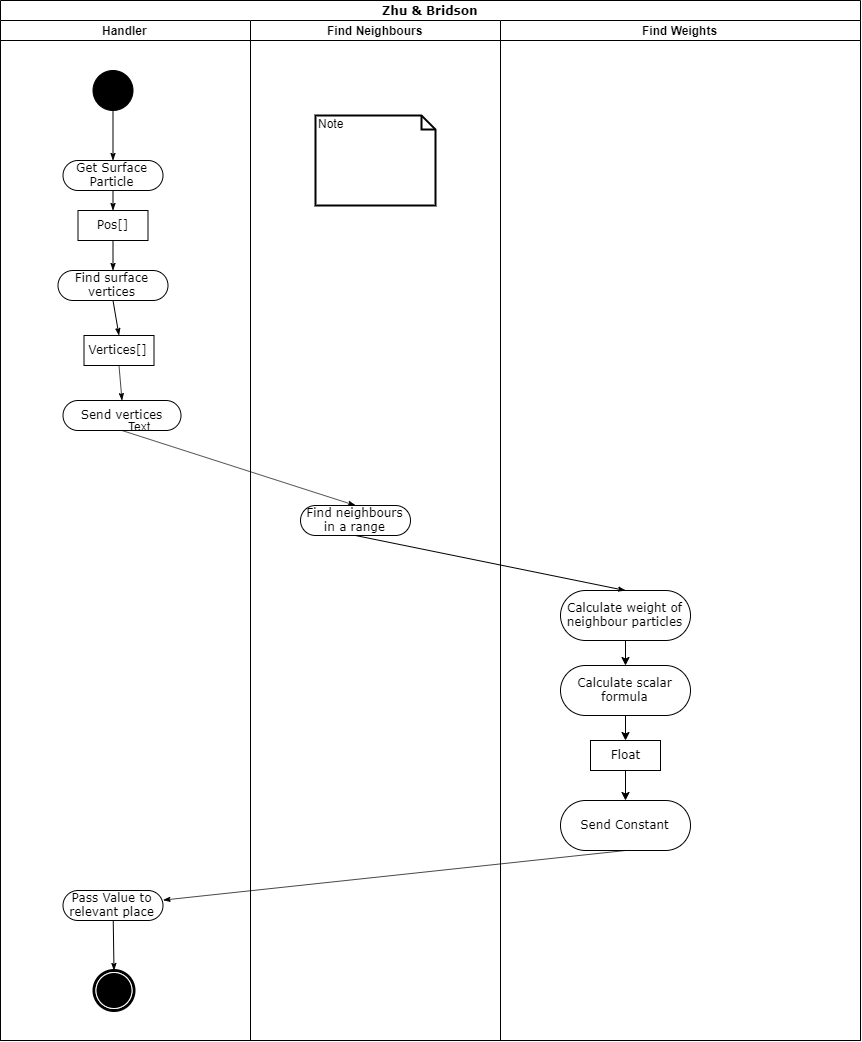

The diagram above was exported from draw.io. Its source (the exported page's mxGraphModel, read from the mxfile embedded in the PNG):
<mxGraphModel dx="2031" dy="1019" grid="1" gridSize="10" guides="1" tooltips="1" connect="1" arrows="1" fold="1" page="1" pageScale="1" pageWidth="850" pageHeight="1100" background="#ffffff" math="0" shadow="0">
  <root>
    <mxCell id="0" />
    <mxCell id="1" parent="0" />
    <mxCell id="1c1d494c118603dd-1" value="Zhu &amp;amp; Bridson" style="swimlane;html=1;childLayout=stackLayout;startSize=20;rounded=0;shadow=0;comic=0;labelBackgroundColor=none;strokeWidth=1;fontFamily=Verdana;fontSize=12;align=center;" parent="1" vertex="1">
      <mxGeometry x="40" y="20" width="860" height="1040" as="geometry" />
    </mxCell>
    <mxCell id="1c1d494c118603dd-2" value="Handler" style="swimlane;html=1;startSize=20;" parent="1c1d494c118603dd-1" vertex="1">
      <mxGeometry y="20" width="250" height="1020" as="geometry" />
    </mxCell>
    <mxCell id="60571a20871a0731-4" value="" style="ellipse;whiteSpace=wrap;html=1;rounded=0;shadow=0;comic=0;labelBackgroundColor=none;strokeWidth=1;fillColor=#000000;fontFamily=Verdana;fontSize=12;align=center;" parent="1c1d494c118603dd-2" vertex="1">
      <mxGeometry x="92.5" y="50" width="40" height="40" as="geometry" />
    </mxCell>
    <mxCell id="60571a20871a0731-8" value="Get Surface Particle" style="rounded=1;whiteSpace=wrap;html=1;shadow=0;comic=0;labelBackgroundColor=none;strokeWidth=1;fontFamily=Verdana;fontSize=12;align=center;arcSize=50;" parent="1c1d494c118603dd-2" vertex="1">
      <mxGeometry x="62.5" y="140" width="100" height="30" as="geometry" />
    </mxCell>
    <mxCell id="1c1d494c118603dd-27" style="edgeStyle=orthogonalEdgeStyle;rounded=0;html=1;labelBackgroundColor=none;startArrow=none;startFill=0;startSize=5;endArrow=classicThin;endFill=1;endSize=5;jettySize=auto;orthogonalLoop=1;strokeWidth=1;fontFamily=Verdana;fontSize=12" parent="1c1d494c118603dd-2" source="60571a20871a0731-4" target="60571a20871a0731-8" edge="1">
      <mxGeometry relative="1" as="geometry" />
    </mxCell>
    <mxCell id="iCThstch8AfFNLnAJ1yo-3" value="Pos[]" style="rounded=0;whiteSpace=wrap;html=1;shadow=0;comic=0;labelBackgroundColor=none;strokeWidth=1;fontFamily=Verdana;fontSize=12;align=center;arcSize=50;" vertex="1" parent="1c1d494c118603dd-2">
      <mxGeometry x="77.5" y="190" width="70" height="30" as="geometry" />
    </mxCell>
    <mxCell id="iCThstch8AfFNLnAJ1yo-5" style="edgeStyle=none;rounded=0;html=1;labelBackgroundColor=none;startArrow=none;startFill=0;startSize=5;endArrow=classicThin;endFill=1;endSize=5;jettySize=auto;orthogonalLoop=1;strokeWidth=1;fontFamily=Verdana;fontSize=12;exitX=0.5;exitY=1;exitDx=0;exitDy=0;entryX=0.5;entryY=0;entryDx=0;entryDy=0;" edge="1" parent="1c1d494c118603dd-2" source="60571a20871a0731-8" target="iCThstch8AfFNLnAJ1yo-3">
      <mxGeometry relative="1" as="geometry">
        <mxPoint x="117.5" y="400" as="sourcePoint" />
        <mxPoint x="117.5" y="440" as="targetPoint" />
      </mxGeometry>
    </mxCell>
    <mxCell id="iCThstch8AfFNLnAJ1yo-6" value="Find surface vertices" style="rounded=1;whiteSpace=wrap;html=1;shadow=0;comic=0;labelBackgroundColor=none;strokeWidth=1;fontFamily=Verdana;fontSize=12;align=center;arcSize=50;" vertex="1" parent="1c1d494c118603dd-2">
      <mxGeometry x="57.5" y="250" width="110" height="30" as="geometry" />
    </mxCell>
    <mxCell id="iCThstch8AfFNLnAJ1yo-7" style="edgeStyle=none;rounded=0;html=1;labelBackgroundColor=none;startArrow=none;startFill=0;startSize=5;endArrow=classicThin;endFill=1;endSize=5;jettySize=auto;orthogonalLoop=1;strokeWidth=1;fontFamily=Verdana;fontSize=12;exitX=0.5;exitY=1;exitDx=0;exitDy=0;entryX=0.5;entryY=0;entryDx=0;entryDy=0;" edge="1" parent="1c1d494c118603dd-2" source="iCThstch8AfFNLnAJ1yo-3" target="iCThstch8AfFNLnAJ1yo-6">
      <mxGeometry relative="1" as="geometry">
        <mxPoint x="190" y="245" as="sourcePoint" />
        <mxPoint x="190" y="305" as="targetPoint" />
      </mxGeometry>
    </mxCell>
    <mxCell id="iCThstch8AfFNLnAJ1yo-8" value="Send vertices" style="rounded=1;whiteSpace=wrap;html=1;shadow=0;comic=0;labelBackgroundColor=none;strokeWidth=1;fontFamily=Verdana;fontSize=12;align=center;arcSize=50;" vertex="1" parent="1c1d494c118603dd-2">
      <mxGeometry x="62.5" y="380" width="118" height="30" as="geometry" />
    </mxCell>
    <mxCell id="iCThstch8AfFNLnAJ1yo-9" style="edgeStyle=none;rounded=0;html=1;labelBackgroundColor=none;startArrow=none;startFill=0;startSize=5;endArrow=classicThin;endFill=1;endSize=5;jettySize=auto;orthogonalLoop=1;strokeWidth=1;fontFamily=Verdana;fontSize=12;exitX=0.5;exitY=1;exitDx=0;exitDy=0;entryX=0.5;entryY=0;entryDx=0;entryDy=0;" edge="1" parent="1c1d494c118603dd-2" source="iCThstch8AfFNLnAJ1yo-6" target="iCThstch8AfFNLnAJ1yo-26">
      <mxGeometry relative="1" as="geometry">
        <mxPoint x="122.5" y="230" as="sourcePoint" />
        <mxPoint x="123" y="280" as="targetPoint" />
      </mxGeometry>
    </mxCell>
    <mxCell id="60571a20871a0731-5" value="" style="shape=mxgraph.bpmn.shape;html=1;verticalLabelPosition=bottom;labelBackgroundColor=#ffffff;verticalAlign=top;perimeter=ellipsePerimeter;outline=end;symbol=terminate;rounded=0;shadow=0;comic=0;strokeWidth=1;fontFamily=Verdana;fontSize=12;align=center;" parent="1c1d494c118603dd-2" vertex="1">
      <mxGeometry x="93.5" y="950" width="40" height="40" as="geometry" />
    </mxCell>
    <mxCell id="1c1d494c118603dd-19" value="Pass Value to relevant place" style="rounded=1;whiteSpace=wrap;html=1;shadow=0;comic=0;labelBackgroundColor=none;strokeWidth=1;fontFamily=Verdana;fontSize=12;align=center;arcSize=50;" parent="1c1d494c118603dd-2" vertex="1">
      <mxGeometry x="62.5" y="870" width="100" height="30" as="geometry" />
    </mxCell>
    <mxCell id="1c1d494c118603dd-45" style="edgeStyle=none;rounded=0;html=1;labelBackgroundColor=none;startArrow=none;startFill=0;startSize=5;endArrow=classicThin;endFill=1;endSize=5;jettySize=auto;orthogonalLoop=1;strokeWidth=1;fontFamily=Verdana;fontSize=12" parent="1c1d494c118603dd-2" source="1c1d494c118603dd-19" target="60571a20871a0731-5" edge="1">
      <mxGeometry relative="1" as="geometry" />
    </mxCell>
    <mxCell id="iCThstch8AfFNLnAJ1yo-26" value="Vertices[]" style="rounded=0;whiteSpace=wrap;html=1;shadow=0;comic=0;labelBackgroundColor=none;strokeWidth=1;fontFamily=Verdana;fontSize=12;align=center;arcSize=50;" vertex="1" parent="1c1d494c118603dd-2">
      <mxGeometry x="83.5" y="315" width="70" height="30" as="geometry" />
    </mxCell>
    <mxCell id="iCThstch8AfFNLnAJ1yo-27" style="edgeStyle=none;rounded=0;html=1;labelBackgroundColor=none;startArrow=none;startFill=0;startSize=5;endArrow=classicThin;endFill=1;endSize=5;jettySize=auto;orthogonalLoop=1;strokeWidth=1;fontFamily=Verdana;fontSize=12;exitX=0.5;exitY=1;exitDx=0;exitDy=0;entryX=0.5;entryY=0;entryDx=0;entryDy=0;" edge="1" parent="1c1d494c118603dd-2" source="iCThstch8AfFNLnAJ1yo-26" target="iCThstch8AfFNLnAJ1yo-8">
      <mxGeometry relative="1" as="geometry">
        <mxPoint x="122.49999999999955" y="290" as="sourcePoint" />
        <mxPoint x="63.5" y="320" as="targetPoint" />
      </mxGeometry>
    </mxCell>
    <mxCell id="1c1d494c118603dd-3" value="Find Neighbours" style="swimlane;html=1;startSize=20;" parent="1c1d494c118603dd-1" vertex="1">
      <mxGeometry x="250" y="20" width="250" height="1020" as="geometry" />
    </mxCell>
    <mxCell id="iCThstch8AfFNLnAJ1yo-14" value="Find neighbours in a range" style="rounded=1;whiteSpace=wrap;html=1;shadow=0;comic=0;labelBackgroundColor=none;strokeWidth=1;fontFamily=Verdana;fontSize=12;align=center;arcSize=50;" vertex="1" parent="1c1d494c118603dd-3">
      <mxGeometry x="50" y="485" width="110" height="30" as="geometry" />
    </mxCell>
    <mxCell id="iCThstch8AfFNLnAJ1yo-28" value="Note" style="shape=note;whiteSpace=wrap;html=1;size=14;verticalAlign=top;align=left;spacingTop=-6;strokeWidth=2;" vertex="1" parent="1c1d494c118603dd-3">
      <mxGeometry x="65" y="95" width="120" height="90" as="geometry" />
    </mxCell>
    <mxCell id="1c1d494c118603dd-4" value="Find Weights" style="swimlane;html=1;startSize=20;" parent="1c1d494c118603dd-1" vertex="1">
      <mxGeometry x="500" y="20" width="360" height="1020" as="geometry" />
    </mxCell>
    <mxCell id="iCThstch8AfFNLnAJ1yo-15" value="Calculate weight of neighbour particles" style="rounded=1;whiteSpace=wrap;html=1;shadow=0;comic=0;labelBackgroundColor=none;strokeWidth=1;fontFamily=Verdana;fontSize=12;align=center;arcSize=50;" vertex="1" parent="1c1d494c118603dd-4">
      <mxGeometry x="60" y="570" width="130" height="50" as="geometry" />
    </mxCell>
    <mxCell id="iCThstch8AfFNLnAJ1yo-17" value="Calculate scalar formula" style="rounded=1;whiteSpace=wrap;html=1;shadow=0;comic=0;labelBackgroundColor=none;strokeWidth=1;fontFamily=Verdana;fontSize=12;align=center;arcSize=50;" vertex="1" parent="1c1d494c118603dd-4">
      <mxGeometry x="60" y="645" width="130" height="50" as="geometry" />
    </mxCell>
    <mxCell id="iCThstch8AfFNLnAJ1yo-18" value="Send Constant" style="rounded=1;whiteSpace=wrap;html=1;shadow=0;comic=0;labelBackgroundColor=none;strokeWidth=1;fontFamily=Verdana;fontSize=12;align=center;arcSize=50;" vertex="1" parent="1c1d494c118603dd-4">
      <mxGeometry x="60" y="780" width="130" height="50" as="geometry" />
    </mxCell>
    <mxCell id="iCThstch8AfFNLnAJ1yo-19" value="Float" style="rounded=0;whiteSpace=wrap;html=1;shadow=0;comic=0;labelBackgroundColor=none;strokeWidth=1;fontFamily=Verdana;fontSize=12;align=center;arcSize=50;" vertex="1" parent="1c1d494c118603dd-4">
      <mxGeometry x="90" y="720" width="70" height="30" as="geometry" />
    </mxCell>
    <mxCell id="iCThstch8AfFNLnAJ1yo-20" value="" style="endArrow=classic;html=1;entryX=0.5;entryY=0;entryDx=0;entryDy=0;exitX=0.5;exitY=1;exitDx=0;exitDy=0;" edge="1" parent="1c1d494c118603dd-4" source="iCThstch8AfFNLnAJ1yo-19" target="iCThstch8AfFNLnAJ1yo-18">
      <mxGeometry width="50" height="50" relative="1" as="geometry">
        <mxPoint x="-100" y="740" as="sourcePoint" />
        <mxPoint x="-50" y="690" as="targetPoint" />
      </mxGeometry>
    </mxCell>
    <mxCell id="iCThstch8AfFNLnAJ1yo-21" value="" style="endArrow=classic;html=1;entryX=0.5;entryY=0;entryDx=0;entryDy=0;exitX=0.5;exitY=1;exitDx=0;exitDy=0;" edge="1" parent="1c1d494c118603dd-4" source="iCThstch8AfFNLnAJ1yo-17" target="iCThstch8AfFNLnAJ1yo-19">
      <mxGeometry width="50" height="50" relative="1" as="geometry">
        <mxPoint x="125" y="800" as="sourcePoint" />
        <mxPoint x="145" y="880" as="targetPoint" />
      </mxGeometry>
    </mxCell>
    <mxCell id="iCThstch8AfFNLnAJ1yo-22" value="" style="endArrow=classic;html=1;entryX=0.5;entryY=0;entryDx=0;entryDy=0;exitX=0.5;exitY=1;exitDx=0;exitDy=0;" edge="1" parent="1c1d494c118603dd-4" source="iCThstch8AfFNLnAJ1yo-15" target="iCThstch8AfFNLnAJ1yo-17">
      <mxGeometry width="50" height="50" relative="1" as="geometry">
        <mxPoint x="135" y="720" as="sourcePoint" />
        <mxPoint x="135" y="770" as="targetPoint" />
      </mxGeometry>
    </mxCell>
    <mxCell id="iCThstch8AfFNLnAJ1yo-11" style="edgeStyle=none;rounded=0;html=1;labelBackgroundColor=none;startArrow=none;startFill=0;startSize=5;endArrow=classicThin;endFill=1;endSize=5;jettySize=auto;orthogonalLoop=1;strokeWidth=1;fontFamily=Verdana;fontSize=12;exitX=0.5;exitY=1;exitDx=0;exitDy=0;entryX=0.5;entryY=0;entryDx=0;entryDy=0;" edge="1" parent="1c1d494c118603dd-1" source="iCThstch8AfFNLnAJ1yo-8" target="iCThstch8AfFNLnAJ1yo-14">
      <mxGeometry relative="1" as="geometry">
        <mxPoint x="132.5" y="260" as="sourcePoint" />
        <mxPoint x="384.5" y="460" as="targetPoint" />
      </mxGeometry>
    </mxCell>
    <mxCell id="iCThstch8AfFNLnAJ1yo-16" style="edgeStyle=none;rounded=0;html=1;labelBackgroundColor=none;startArrow=none;startFill=0;startSize=5;endArrow=classicThin;endFill=1;endSize=5;jettySize=auto;orthogonalLoop=1;strokeWidth=1;fontFamily=Verdana;fontSize=12;exitX=0.5;exitY=1;exitDx=0;exitDy=0;entryX=0.5;entryY=0;entryDx=0;entryDy=0;" edge="1" parent="1c1d494c118603dd-1" source="iCThstch8AfFNLnAJ1yo-14" target="iCThstch8AfFNLnAJ1yo-15">
      <mxGeometry relative="1" as="geometry">
        <mxPoint x="123" y="400" as="sourcePoint" />
        <mxPoint x="375" y="430" as="targetPoint" />
      </mxGeometry>
    </mxCell>
    <mxCell id="1c1d494c118603dd-44" style="edgeStyle=none;rounded=0;html=1;labelBackgroundColor=none;startArrow=none;startFill=0;startSize=5;endArrow=classicThin;endFill=1;endSize=5;jettySize=auto;orthogonalLoop=1;strokeWidth=1;fontFamily=Verdana;fontSize=12;exitX=0.5;exitY=1;exitDx=0;exitDy=0;" parent="1c1d494c118603dd-1" source="iCThstch8AfFNLnAJ1yo-18" target="1c1d494c118603dd-19" edge="1">
      <mxGeometry relative="1" as="geometry">
        <mxPoint x="630" y="685" as="sourcePoint" />
      </mxGeometry>
    </mxCell>
    <mxCell id="iCThstch8AfFNLnAJ1yo-25" value="Text" style="text;html=1;align=center;verticalAlign=middle;resizable=0;points=[];;autosize=1;" vertex="1" parent="1">
      <mxGeometry x="159" y="436" width="40" height="20" as="geometry" />
    </mxCell>
  </root>
</mxGraphModel>